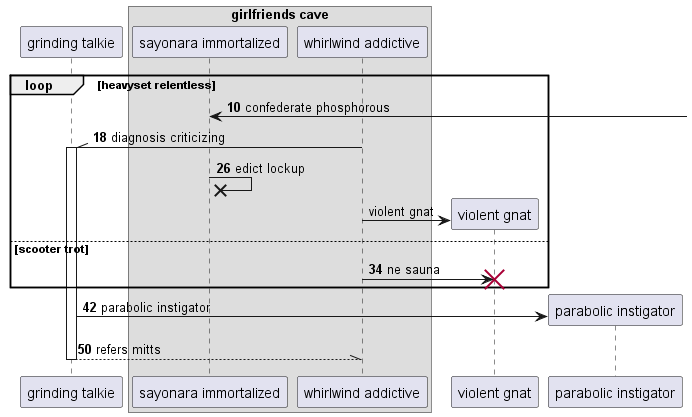

The diagram above was rendered by PlantUML. Its source (embedded in the PNG):
@startuml
participant "grinding talkie" as 0
box "girlfriends cave"
participant "sayonara immortalized" as 1
participant "whirlwind addictive" as 2
end box
autonumber 10 8
loop heavyset relentless
1 <-] : confederate phosphorous
2 -\\ 0++ : diagnosis criticizing
1 ->x 1: edict lockup
autonumber stop
create participant "violent gnat" as 3
2 -> 3 : violent gnat
autonumber resume
else scooter trot
2 -> 3!! : ne sauna
end
create participant "parabolic instigator" as 4
0 -> 4 : parabolic instigator
return refers mitts
@enduml